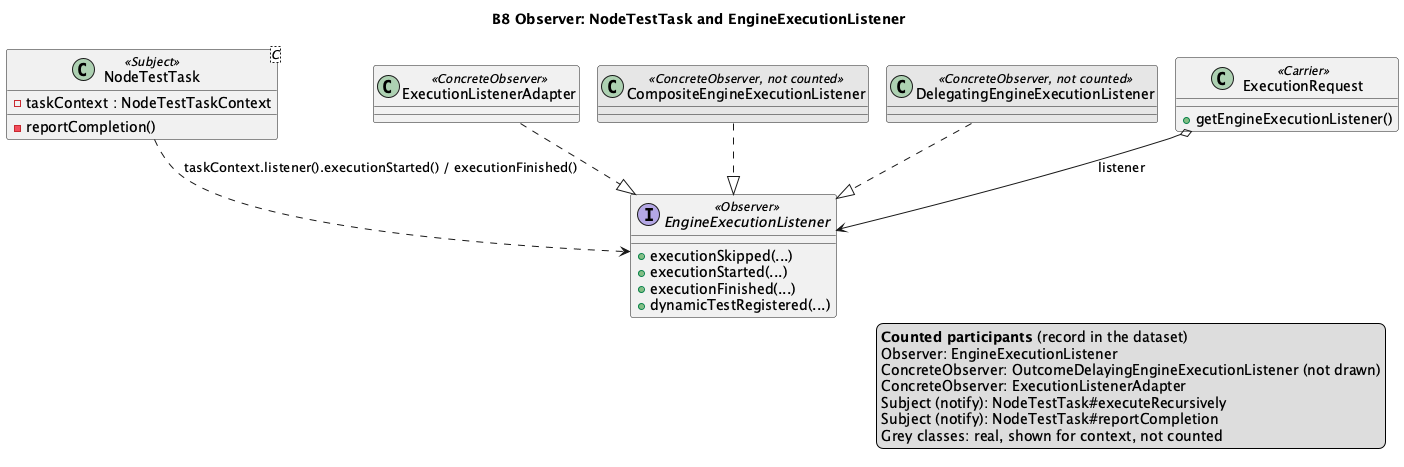

The diagram above was rendered by PlantUML. Its source (embedded in the PNG):
@startuml B8
!pragma layout smetana
title B8 Observer: NodeTestTask and EngineExecutionListener

class "NodeTestTask<C>" as NodeTestTask <<Subject>> {
  -taskContext : NodeTestTaskContext
  -reportCompletion()
}
interface EngineExecutionListener <<Observer>> {
  +executionSkipped(...)
  +executionStarted(...)
  +executionFinished(...)
  +dynamicTestRegistered(...)
}
class ExecutionListenerAdapter <<ConcreteObserver>>
class CompositeEngineExecutionListener <<ConcreteObserver, not counted>> #E6E6E6
class DelegatingEngineExecutionListener <<ConcreteObserver, not counted>> #E6E6E6
class ExecutionRequest <<Carrier>> {
  +getEngineExecutionListener()
}

ExecutionListenerAdapter ..|> EngineExecutionListener
CompositeEngineExecutionListener ..|> EngineExecutionListener
DelegatingEngineExecutionListener ..|> EngineExecutionListener
ExecutionRequest o--> EngineExecutionListener : listener
NodeTestTask ..> EngineExecutionListener : taskContext.listener().executionStarted() / executionFinished()
' aligned-with-record
legend right
  <b>Counted participants</b> (record in the dataset)
  Observer: EngineExecutionListener
  ConcreteObserver: OutcomeDelayingEngineExecutionListener (not drawn)
  ConcreteObserver: ExecutionListenerAdapter
  Subject (notify): NodeTestTask#executeRecursively
  Subject (notify): NodeTestTask#reportCompletion
  Grey classes: real, shown for context, not counted
endlegend
@enduml